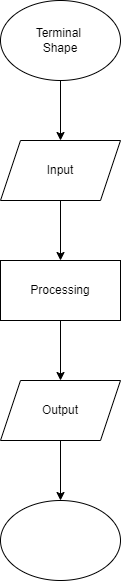

The diagram above was exported from draw.io. Its source (the exported page's mxGraphModel, read from the mxfile embedded in the PNG):
<mxGraphModel dx="1118" dy="790" grid="1" gridSize="10" guides="1" tooltips="1" connect="1" arrows="1" fold="1" page="1" pageScale="1" pageWidth="850" pageHeight="1100" math="0" shadow="0">
  <root>
    <mxCell id="0" />
    <mxCell id="1" parent="0" />
    <mxCell id="4" style="edgeStyle=none;html=1;entryX=0.5;entryY=0;entryDx=0;entryDy=0;" edge="1" parent="1" source="2" target="3">
      <mxGeometry relative="1" as="geometry" />
    </mxCell>
    <mxCell id="2" value="Terminal&amp;nbsp;&lt;br&gt;Shape" style="ellipse;whiteSpace=wrap;html=1;" vertex="1" parent="1">
      <mxGeometry x="290" y="100" width="120" height="80" as="geometry" />
    </mxCell>
    <mxCell id="6" style="edgeStyle=none;html=1;entryX=0.5;entryY=0;entryDx=0;entryDy=0;" edge="1" parent="1" source="3" target="5">
      <mxGeometry relative="1" as="geometry" />
    </mxCell>
    <mxCell id="3" value="Input" style="shape=parallelogram;perimeter=parallelogramPerimeter;whiteSpace=wrap;html=1;fixedSize=1;" vertex="1" parent="1">
      <mxGeometry x="290" y="240" width="120" height="60" as="geometry" />
    </mxCell>
    <mxCell id="8" style="edgeStyle=none;html=1;entryX=0.5;entryY=0;entryDx=0;entryDy=0;" edge="1" parent="1" source="5" target="7">
      <mxGeometry relative="1" as="geometry" />
    </mxCell>
    <mxCell id="5" value="Processing" style="rounded=0;whiteSpace=wrap;html=1;" vertex="1" parent="1">
      <mxGeometry x="290" y="360" width="120" height="60" as="geometry" />
    </mxCell>
    <mxCell id="10" style="edgeStyle=none;html=1;entryX=0.5;entryY=0;entryDx=0;entryDy=0;" edge="1" parent="1" source="7" target="9">
      <mxGeometry relative="1" as="geometry" />
    </mxCell>
    <mxCell id="7" value="Output" style="shape=parallelogram;perimeter=parallelogramPerimeter;whiteSpace=wrap;html=1;fixedSize=1;" vertex="1" parent="1">
      <mxGeometry x="290" y="480" width="120" height="60" as="geometry" />
    </mxCell>
    <mxCell id="9" value="" style="ellipse;whiteSpace=wrap;html=1;" vertex="1" parent="1">
      <mxGeometry x="290" y="600" width="120" height="80" as="geometry" />
    </mxCell>
  </root>
</mxGraphModel>